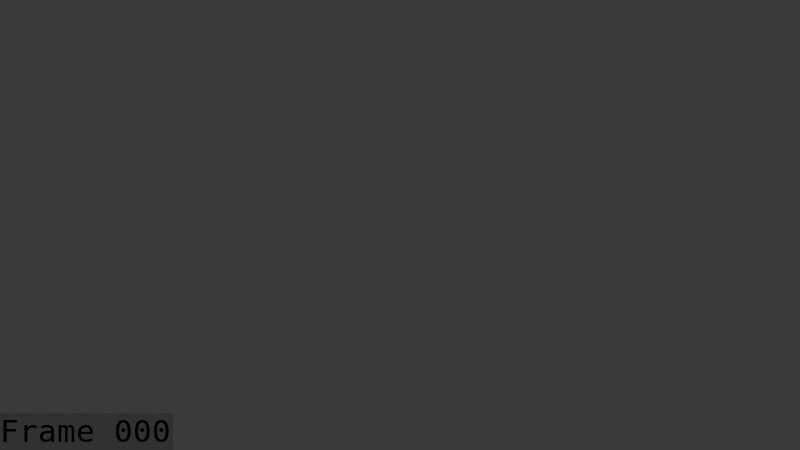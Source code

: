 # Source: Drayd_Attack_splining_july_7_loop.blend  (saved by Blender 5.1.30; exported with 4.5.12 LTS)
import bpy
from mathutils import Matrix  # noqa: F401  (used for matrix-valued properties, if any)

bpy.ops.wm.read_factory_settings(use_empty=True)
scene = bpy.context.scene
scene.name = 'Scene'

# ---- collections
col_collection = bpy.data.collections.new('Collection'); scene.collection.children.link(col_collection)
col_collection_001 = bpy.data.collections.new('Collection.001'); col_collection.children.link(col_collection_001)

# ---- world
world_world = bpy.data.worlds.new('World'); scene.world = world_world
world_world.use_nodes = True; world_world.node_tree.nodes.clear()
_N = world_world.node_tree.nodes; _L = world_world.node_tree.links
n0 = _N.new('ShaderNodeOutputWorld'); n0.name = 'World Output'; n0.location = (200, 100)
n1 = _N.new('ShaderNodeBackground'); n1.name = 'Background'; n1.location = (-200, 100)
n1.inputs[0].default_value = (0.05088, 0.05088, 0.05088, 1.0)
_L.new(n1.outputs[0], n0.inputs[0])
n0.is_active_output = True
world_world.color = (0.05088, 0.05088, 0.05088)
world_world.sun_shadow_jitter_overblur = 0.0

# ---- cameras
cam_camera_001 = bpy.data.cameras.new('Camera.001')
cam_camera_001.clip_end = 100.0
cam_camera_001.ortho_scale = 7.314

# ---- meshes
me_plane = bpy.data.meshes.new('Plane')
me_plane.from_pydata([(-1.0, -1.0, 0.0), (1.0, -1.0, 0.0), (-1.0, 1.0, 0.0), (1.0, 1.0, 0.0)], [], [(0, 1, 3, 2)])
_uv = me_plane.uv_layers.new(name='UVMap')
_uv.uv.foreach_set('vector', [0.0, 0.0, 1.0, 0.0, 1.0, 1.0, 0.0, 1.0])
me_plane.update()
me_mesh = bpy.data.meshes.new('Mesh')
me_mesh.from_pydata([], [], [])
me_mesh.materials.append(None)
me_mesh.materials.append(None)
me_mesh.materials.append(None)
me_mesh.materials.append(None)
me_mesh.update()
arm_armature = bpy.data.armatures.new('Armature')  # bones are not reproduced

# ---- objects
ob_camera = bpy.data.objects.new('Camera', cam_camera_001)
ob_plane = bpy.data.objects.new('Plane', me_plane)
ob_mball_001 = bpy.data.objects.new('Mball.001', me_mesh)
ob_armature = bpy.data.objects.new('Armature', arm_armature)

# ---- transforms, parenting, visibility, modifiers, constraints
ob_camera.location = (-3.915, 8.388, 6.653)
ob_camera.rotation_euler = (1.012, -3.648e-07, 3.547)
ob_camera.lock_rotations_4d = False
ob_camera.empty_display_type = 'ARROWS'
ob_camera.color = (0.0, 0.0, 0.0, 0.0)
ob_camera.display_type = 'WIRE'
ob_camera.lineart.crease_threshold = 0.0
ob_plane.location = (0.0, 0.0, 0.0)
ob_plane.hide_render = True
ob_mball_001.parent = ob_armature
ob_mball_001.matrix_parent_inverse = Matrix(((-4.371e-08, 1.0, 0.0, -0.8685), (-1.0, -4.371e-08, -0.0, 0.5922), (0.0, -0.0, 1.0, -0.2007), (-0.0, 0.0, -0.0, 1.0)))
ob_mball_001.location = (0.6102, 0.8632, 0.7144)
ob_mball_001.scale = (0.1819, 0.1819, 0.1819)
_m = ob_mball_001.modifiers.new('Armature', 'ARMATURE')
_m.object = ob_armature
ob_armature.location = (0.0, 0.0, 0.2007)
ob_armature.rotation_euler = (0.0, -0.0, 1.571)
ob_armature.hide_render = True
ob_armature.show_in_front = True

# ---- collection membership
col_collection.objects.link(ob_camera)
col_collection.objects.link(ob_plane)
col_collection_001.objects.link(ob_mball_001)
col_collection_001.objects.link(ob_armature)

# ---- scene / render settings (as saved in the file)
scene.camera = ob_camera
scene.frame_start = 1; scene.frame_end = 178; scene.frame_set(0)
scene.render.engine = 'BLENDER_EEVEE_NEXT'
scene.render.image_settings.file_format = 'FFMPEG'
scene.render.image_settings.color_mode = 'RGB'
scene.render.fps = 60
scene.render.bake_bias = 0.0
scene.render.bake_samples = 0
scene.render.use_stamp_time = False
scene.render.use_stamp_date = False
scene.render.use_stamp_camera = False
scene.render.use_stamp_scene = False
scene.render.use_stamp_filename = False
scene.render.use_stamp_render_time = False
scene.render.use_stamp = True
scene.render.stamp_font_size = 31
scene.render.stamp_foreground = (0.0, 0.0, 0.0, 1.0)
scene.cycles.sampling_pattern = 'TABULATED_SOBOL'
scene.eevee.use_volume_custom_range = False
bpy.context.view_layer.update()

# ---- added for rendering (the .blend has no usable light): sun
light_auto_sun = bpy.data.lights.new('AutoSun', 'SUN')
light_auto_sun.energy = 3.0
light_auto_sun.angle = 0.0523599
ob_auto_sun = bpy.data.objects.new('AutoSun', light_auto_sun)
scene.collection.objects.link(ob_auto_sun)
ob_auto_sun.rotation_euler = (0.872665, 0.174533, 0.523599)
bpy.context.view_layer.update()
